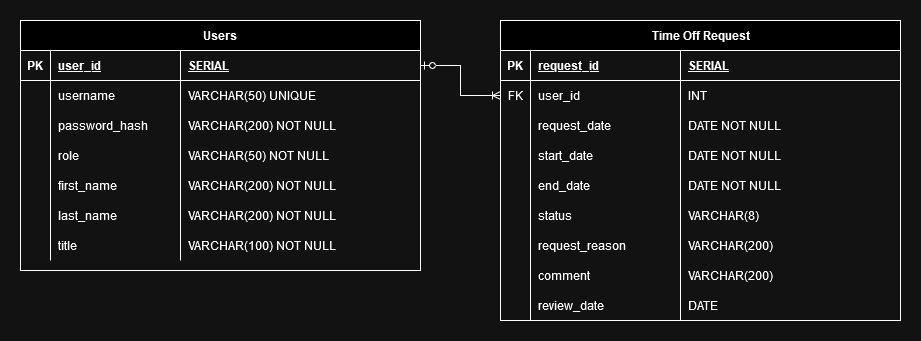

The diagram above was exported from draw.io. Its source (the exported page's mxGraphModel, read from the mxfile embedded in the PNG):
<mxGraphModel dx="1434" dy="774" grid="1" gridSize="10" guides="1" tooltips="1" connect="1" arrows="1" fold="1" page="1" pageScale="1" pageWidth="850" pageHeight="1100" math="0" shadow="0" extFonts="Permanent Marker^https://fonts.googleapis.com/css?family=Permanent+Marker">
  <root>
    <mxCell id="0" />
    <mxCell id="1" parent="0" />
    <mxCell id="C-vyLk0tnHw3VtMMgP7b-23" value="Users" style="shape=table;startSize=30;container=1;collapsible=1;childLayout=tableLayout;fixedRows=1;rowLines=0;fontStyle=1;align=center;resizeLast=1;" parent="1" vertex="1">
      <mxGeometry x="40" y="40" width="400" height="250" as="geometry" />
    </mxCell>
    <mxCell id="C-vyLk0tnHw3VtMMgP7b-24" value="" style="shape=partialRectangle;collapsible=0;dropTarget=0;pointerEvents=0;fillColor=none;points=[[0,0.5],[1,0.5]];portConstraint=eastwest;top=0;left=0;right=0;bottom=1;" parent="C-vyLk0tnHw3VtMMgP7b-23" vertex="1">
      <mxGeometry y="30" width="400" height="30" as="geometry" />
    </mxCell>
    <mxCell id="C-vyLk0tnHw3VtMMgP7b-25" value="PK" style="shape=partialRectangle;overflow=hidden;connectable=0;fillColor=none;top=0;left=0;bottom=0;right=0;fontStyle=1;" parent="C-vyLk0tnHw3VtMMgP7b-24" vertex="1">
      <mxGeometry width="30" height="30" as="geometry">
        <mxRectangle width="30" height="30" as="alternateBounds" />
      </mxGeometry>
    </mxCell>
    <mxCell id="C-vyLk0tnHw3VtMMgP7b-26" value="user_id" style="shape=partialRectangle;overflow=hidden;connectable=0;fillColor=none;top=0;left=0;bottom=0;right=0;align=left;spacingLeft=6;fontStyle=5;" parent="C-vyLk0tnHw3VtMMgP7b-24" vertex="1">
      <mxGeometry x="30" width="130" height="30" as="geometry">
        <mxRectangle width="130" height="30" as="alternateBounds" />
      </mxGeometry>
    </mxCell>
    <mxCell id="Ex_PEYccFkjoKNrgInKD-10" value="SERIAL" style="shape=partialRectangle;overflow=hidden;connectable=0;fillColor=none;top=0;left=0;bottom=0;right=0;align=left;spacingLeft=6;fontStyle=5;" parent="C-vyLk0tnHw3VtMMgP7b-24" vertex="1">
      <mxGeometry x="160" width="240" height="30" as="geometry">
        <mxRectangle width="240" height="30" as="alternateBounds" />
      </mxGeometry>
    </mxCell>
    <mxCell id="C-vyLk0tnHw3VtMMgP7b-27" value="" style="shape=partialRectangle;collapsible=0;dropTarget=0;pointerEvents=0;fillColor=none;points=[[0,0.5],[1,0.5]];portConstraint=eastwest;top=0;left=0;right=0;bottom=0;" parent="C-vyLk0tnHw3VtMMgP7b-23" vertex="1">
      <mxGeometry y="60" width="400" height="30" as="geometry" />
    </mxCell>
    <mxCell id="C-vyLk0tnHw3VtMMgP7b-28" value="" style="shape=partialRectangle;overflow=hidden;connectable=0;fillColor=none;top=0;left=0;bottom=0;right=0;" parent="C-vyLk0tnHw3VtMMgP7b-27" vertex="1">
      <mxGeometry width="30" height="30" as="geometry">
        <mxRectangle width="30" height="30" as="alternateBounds" />
      </mxGeometry>
    </mxCell>
    <mxCell id="C-vyLk0tnHw3VtMMgP7b-29" value="username" style="shape=partialRectangle;overflow=hidden;connectable=0;fillColor=none;top=0;left=0;bottom=0;right=0;align=left;spacingLeft=6;" parent="C-vyLk0tnHw3VtMMgP7b-27" vertex="1">
      <mxGeometry x="30" width="130" height="30" as="geometry">
        <mxRectangle width="130" height="30" as="alternateBounds" />
      </mxGeometry>
    </mxCell>
    <mxCell id="Ex_PEYccFkjoKNrgInKD-11" value="VARCHAR(50) UNIQUE" style="shape=partialRectangle;overflow=hidden;connectable=0;fillColor=none;top=0;left=0;bottom=0;right=0;align=left;spacingLeft=6;" parent="C-vyLk0tnHw3VtMMgP7b-27" vertex="1">
      <mxGeometry x="160" width="240" height="30" as="geometry">
        <mxRectangle width="240" height="30" as="alternateBounds" />
      </mxGeometry>
    </mxCell>
    <mxCell id="Ex_PEYccFkjoKNrgInKD-15" style="shape=partialRectangle;collapsible=0;dropTarget=0;pointerEvents=0;fillColor=none;points=[[0,0.5],[1,0.5]];portConstraint=eastwest;top=0;left=0;right=0;bottom=0;" parent="C-vyLk0tnHw3VtMMgP7b-23" vertex="1">
      <mxGeometry y="90" width="400" height="30" as="geometry" />
    </mxCell>
    <mxCell id="Ex_PEYccFkjoKNrgInKD-16" style="shape=partialRectangle;overflow=hidden;connectable=0;fillColor=none;top=0;left=0;bottom=0;right=0;" parent="Ex_PEYccFkjoKNrgInKD-15" vertex="1">
      <mxGeometry width="30" height="30" as="geometry">
        <mxRectangle width="30" height="30" as="alternateBounds" />
      </mxGeometry>
    </mxCell>
    <mxCell id="Ex_PEYccFkjoKNrgInKD-17" value="password_hash" style="shape=partialRectangle;overflow=hidden;connectable=0;fillColor=none;top=0;left=0;bottom=0;right=0;align=left;spacingLeft=6;" parent="Ex_PEYccFkjoKNrgInKD-15" vertex="1">
      <mxGeometry x="30" width="130" height="30" as="geometry">
        <mxRectangle width="130" height="30" as="alternateBounds" />
      </mxGeometry>
    </mxCell>
    <mxCell id="Ex_PEYccFkjoKNrgInKD-18" value="VARCHAR(200) NOT NULL" style="shape=partialRectangle;overflow=hidden;connectable=0;fillColor=none;top=0;left=0;bottom=0;right=0;align=left;spacingLeft=6;" parent="Ex_PEYccFkjoKNrgInKD-15" vertex="1">
      <mxGeometry x="160" width="240" height="30" as="geometry">
        <mxRectangle width="240" height="30" as="alternateBounds" />
      </mxGeometry>
    </mxCell>
    <mxCell id="Ex_PEYccFkjoKNrgInKD-19" style="shape=partialRectangle;collapsible=0;dropTarget=0;pointerEvents=0;fillColor=none;points=[[0,0.5],[1,0.5]];portConstraint=eastwest;top=0;left=0;right=0;bottom=0;" parent="C-vyLk0tnHw3VtMMgP7b-23" vertex="1">
      <mxGeometry y="120" width="400" height="30" as="geometry" />
    </mxCell>
    <mxCell id="Ex_PEYccFkjoKNrgInKD-20" style="shape=partialRectangle;overflow=hidden;connectable=0;fillColor=none;top=0;left=0;bottom=0;right=0;" parent="Ex_PEYccFkjoKNrgInKD-19" vertex="1">
      <mxGeometry width="30" height="30" as="geometry">
        <mxRectangle width="30" height="30" as="alternateBounds" />
      </mxGeometry>
    </mxCell>
    <mxCell id="Ex_PEYccFkjoKNrgInKD-21" value="role    " style="shape=partialRectangle;overflow=hidden;connectable=0;fillColor=none;top=0;left=0;bottom=0;right=0;align=left;spacingLeft=6;" parent="Ex_PEYccFkjoKNrgInKD-19" vertex="1">
      <mxGeometry x="30" width="130" height="30" as="geometry">
        <mxRectangle width="130" height="30" as="alternateBounds" />
      </mxGeometry>
    </mxCell>
    <mxCell id="Ex_PEYccFkjoKNrgInKD-22" value="VARCHAR(50) NOT NULL" style="shape=partialRectangle;overflow=hidden;connectable=0;fillColor=none;top=0;left=0;bottom=0;right=0;align=left;spacingLeft=6;" parent="Ex_PEYccFkjoKNrgInKD-19" vertex="1">
      <mxGeometry x="160" width="240" height="30" as="geometry">
        <mxRectangle width="240" height="30" as="alternateBounds" />
      </mxGeometry>
    </mxCell>
    <mxCell id="Ex_PEYccFkjoKNrgInKD-7" style="shape=partialRectangle;collapsible=0;dropTarget=0;pointerEvents=0;fillColor=none;points=[[0,0.5],[1,0.5]];portConstraint=eastwest;top=0;left=0;right=0;bottom=0;" parent="C-vyLk0tnHw3VtMMgP7b-23" vertex="1">
      <mxGeometry y="150" width="400" height="30" as="geometry" />
    </mxCell>
    <mxCell id="Ex_PEYccFkjoKNrgInKD-8" style="shape=partialRectangle;overflow=hidden;connectable=0;fillColor=none;top=0;left=0;bottom=0;right=0;" parent="Ex_PEYccFkjoKNrgInKD-7" vertex="1">
      <mxGeometry width="30" height="30" as="geometry">
        <mxRectangle width="30" height="30" as="alternateBounds" />
      </mxGeometry>
    </mxCell>
    <mxCell id="Ex_PEYccFkjoKNrgInKD-9" value="first_name" style="shape=partialRectangle;overflow=hidden;connectable=0;fillColor=none;top=0;left=0;bottom=0;right=0;align=left;spacingLeft=6;" parent="Ex_PEYccFkjoKNrgInKD-7" vertex="1">
      <mxGeometry x="30" width="130" height="30" as="geometry">
        <mxRectangle width="130" height="30" as="alternateBounds" />
      </mxGeometry>
    </mxCell>
    <mxCell id="Ex_PEYccFkjoKNrgInKD-12" value="VARCHAR(200) NOT NULL" style="shape=partialRectangle;overflow=hidden;connectable=0;fillColor=none;top=0;left=0;bottom=0;right=0;align=left;spacingLeft=6;" parent="Ex_PEYccFkjoKNrgInKD-7" vertex="1">
      <mxGeometry x="160" width="240" height="30" as="geometry">
        <mxRectangle width="240" height="30" as="alternateBounds" />
      </mxGeometry>
    </mxCell>
    <mxCell id="Ex_PEYccFkjoKNrgInKD-4" style="shape=partialRectangle;collapsible=0;dropTarget=0;pointerEvents=0;fillColor=none;points=[[0,0.5],[1,0.5]];portConstraint=eastwest;top=0;left=0;right=0;bottom=0;" parent="C-vyLk0tnHw3VtMMgP7b-23" vertex="1">
      <mxGeometry y="180" width="400" height="30" as="geometry" />
    </mxCell>
    <mxCell id="Ex_PEYccFkjoKNrgInKD-5" style="shape=partialRectangle;overflow=hidden;connectable=0;fillColor=none;top=0;left=0;bottom=0;right=0;" parent="Ex_PEYccFkjoKNrgInKD-4" vertex="1">
      <mxGeometry width="30" height="30" as="geometry">
        <mxRectangle width="30" height="30" as="alternateBounds" />
      </mxGeometry>
    </mxCell>
    <mxCell id="Ex_PEYccFkjoKNrgInKD-6" value="last_name" style="shape=partialRectangle;overflow=hidden;connectable=0;fillColor=none;top=0;left=0;bottom=0;right=0;align=left;spacingLeft=6;" parent="Ex_PEYccFkjoKNrgInKD-4" vertex="1">
      <mxGeometry x="30" width="130" height="30" as="geometry">
        <mxRectangle width="130" height="30" as="alternateBounds" />
      </mxGeometry>
    </mxCell>
    <mxCell id="Ex_PEYccFkjoKNrgInKD-13" value="VARCHAR(200) NOT NULL" style="shape=partialRectangle;overflow=hidden;connectable=0;fillColor=none;top=0;left=0;bottom=0;right=0;align=left;spacingLeft=6;" parent="Ex_PEYccFkjoKNrgInKD-4" vertex="1">
      <mxGeometry x="160" width="240" height="30" as="geometry">
        <mxRectangle width="240" height="30" as="alternateBounds" />
      </mxGeometry>
    </mxCell>
    <mxCell id="Ex_PEYccFkjoKNrgInKD-1" style="shape=partialRectangle;collapsible=0;dropTarget=0;pointerEvents=0;fillColor=none;points=[[0,0.5],[1,0.5]];portConstraint=eastwest;top=0;left=0;right=0;bottom=0;" parent="C-vyLk0tnHw3VtMMgP7b-23" vertex="1">
      <mxGeometry y="210" width="400" height="30" as="geometry" />
    </mxCell>
    <mxCell id="Ex_PEYccFkjoKNrgInKD-2" style="shape=partialRectangle;overflow=hidden;connectable=0;fillColor=none;top=0;left=0;bottom=0;right=0;" parent="Ex_PEYccFkjoKNrgInKD-1" vertex="1">
      <mxGeometry width="30" height="30" as="geometry">
        <mxRectangle width="30" height="30" as="alternateBounds" />
      </mxGeometry>
    </mxCell>
    <mxCell id="Ex_PEYccFkjoKNrgInKD-3" value="title" style="shape=partialRectangle;overflow=hidden;connectable=0;fillColor=none;top=0;left=0;bottom=0;right=0;align=left;spacingLeft=6;" parent="Ex_PEYccFkjoKNrgInKD-1" vertex="1">
      <mxGeometry x="30" width="130" height="30" as="geometry">
        <mxRectangle width="130" height="30" as="alternateBounds" />
      </mxGeometry>
    </mxCell>
    <mxCell id="Ex_PEYccFkjoKNrgInKD-14" value="VARCHAR(100) NOT NULL" style="shape=partialRectangle;overflow=hidden;connectable=0;fillColor=none;top=0;left=0;bottom=0;right=0;align=left;spacingLeft=6;" parent="Ex_PEYccFkjoKNrgInKD-1" vertex="1">
      <mxGeometry x="160" width="240" height="30" as="geometry">
        <mxRectangle width="240" height="30" as="alternateBounds" />
      </mxGeometry>
    </mxCell>
    <mxCell id="Ex_PEYccFkjoKNrgInKD-23" value="Time Off Request" style="shape=table;startSize=30;container=1;collapsible=1;childLayout=tableLayout;fixedRows=1;rowLines=0;fontStyle=1;align=center;resizeLast=1;html=1;" parent="1" vertex="1">
      <mxGeometry x="520" y="40" width="400" height="300" as="geometry" />
    </mxCell>
    <mxCell id="Ex_PEYccFkjoKNrgInKD-24" value="" style="shape=tableRow;horizontal=0;startSize=0;swimlaneHead=0;swimlaneBody=0;fillColor=none;collapsible=0;dropTarget=0;points=[[0,0.5],[1,0.5]];portConstraint=eastwest;top=0;left=0;right=0;bottom=1;" parent="Ex_PEYccFkjoKNrgInKD-23" vertex="1">
      <mxGeometry y="30" width="400" height="30" as="geometry" />
    </mxCell>
    <mxCell id="Ex_PEYccFkjoKNrgInKD-25" value="PK" style="shape=partialRectangle;connectable=0;fillColor=none;top=0;left=0;bottom=0;right=0;fontStyle=1;overflow=hidden;whiteSpace=wrap;html=1;" parent="Ex_PEYccFkjoKNrgInKD-24" vertex="1">
      <mxGeometry width="30" height="30" as="geometry">
        <mxRectangle width="30" height="30" as="alternateBounds" />
      </mxGeometry>
    </mxCell>
    <mxCell id="Ex_PEYccFkjoKNrgInKD-26" value="request_id" style="shape=partialRectangle;connectable=0;fillColor=none;top=0;left=0;bottom=0;right=0;align=left;spacingLeft=6;fontStyle=5;overflow=hidden;whiteSpace=wrap;html=1;" parent="Ex_PEYccFkjoKNrgInKD-24" vertex="1">
      <mxGeometry x="30" width="150" height="30" as="geometry">
        <mxRectangle width="150" height="30" as="alternateBounds" />
      </mxGeometry>
    </mxCell>
    <mxCell id="Ex_PEYccFkjoKNrgInKD-49" value="SERIAL" style="shape=partialRectangle;connectable=0;fillColor=none;top=0;left=0;bottom=0;right=0;align=left;spacingLeft=6;fontStyle=5;overflow=hidden;whiteSpace=wrap;html=1;" parent="Ex_PEYccFkjoKNrgInKD-24" vertex="1">
      <mxGeometry x="180" width="220" height="30" as="geometry">
        <mxRectangle width="220" height="30" as="alternateBounds" />
      </mxGeometry>
    </mxCell>
    <mxCell id="Ex_PEYccFkjoKNrgInKD-27" value="" style="shape=tableRow;horizontal=0;startSize=0;swimlaneHead=0;swimlaneBody=0;fillColor=none;collapsible=0;dropTarget=0;points=[[0,0.5],[1,0.5]];portConstraint=eastwest;top=0;left=0;right=0;bottom=0;" parent="Ex_PEYccFkjoKNrgInKD-23" vertex="1">
      <mxGeometry y="60" width="400" height="30" as="geometry" />
    </mxCell>
    <mxCell id="Ex_PEYccFkjoKNrgInKD-28" value="FK" style="shape=partialRectangle;connectable=0;fillColor=none;top=0;left=0;bottom=0;right=0;editable=1;overflow=hidden;whiteSpace=wrap;html=1;" parent="Ex_PEYccFkjoKNrgInKD-27" vertex="1">
      <mxGeometry width="30" height="30" as="geometry">
        <mxRectangle width="30" height="30" as="alternateBounds" />
      </mxGeometry>
    </mxCell>
    <mxCell id="Ex_PEYccFkjoKNrgInKD-29" value="user_id" style="shape=partialRectangle;connectable=0;fillColor=none;top=0;left=0;bottom=0;right=0;align=left;spacingLeft=6;overflow=hidden;whiteSpace=wrap;html=1;" parent="Ex_PEYccFkjoKNrgInKD-27" vertex="1">
      <mxGeometry x="30" width="150" height="30" as="geometry">
        <mxRectangle width="150" height="30" as="alternateBounds" />
      </mxGeometry>
    </mxCell>
    <mxCell id="Ex_PEYccFkjoKNrgInKD-50" value="INT" style="shape=partialRectangle;connectable=0;fillColor=none;top=0;left=0;bottom=0;right=0;align=left;spacingLeft=6;overflow=hidden;whiteSpace=wrap;html=1;" parent="Ex_PEYccFkjoKNrgInKD-27" vertex="1">
      <mxGeometry x="180" width="220" height="30" as="geometry">
        <mxRectangle width="220" height="30" as="alternateBounds" />
      </mxGeometry>
    </mxCell>
    <mxCell id="Ex_PEYccFkjoKNrgInKD-30" value="" style="shape=tableRow;horizontal=0;startSize=0;swimlaneHead=0;swimlaneBody=0;fillColor=none;collapsible=0;dropTarget=0;points=[[0,0.5],[1,0.5]];portConstraint=eastwest;top=0;left=0;right=0;bottom=0;" parent="Ex_PEYccFkjoKNrgInKD-23" vertex="1">
      <mxGeometry y="90" width="400" height="30" as="geometry" />
    </mxCell>
    <mxCell id="Ex_PEYccFkjoKNrgInKD-31" value="" style="shape=partialRectangle;connectable=0;fillColor=none;top=0;left=0;bottom=0;right=0;editable=1;overflow=hidden;whiteSpace=wrap;html=1;" parent="Ex_PEYccFkjoKNrgInKD-30" vertex="1">
      <mxGeometry width="30" height="30" as="geometry">
        <mxRectangle width="30" height="30" as="alternateBounds" />
      </mxGeometry>
    </mxCell>
    <mxCell id="Ex_PEYccFkjoKNrgInKD-32" value="request_date" style="shape=partialRectangle;connectable=0;fillColor=none;top=0;left=0;bottom=0;right=0;align=left;spacingLeft=6;overflow=hidden;whiteSpace=wrap;html=1;" parent="Ex_PEYccFkjoKNrgInKD-30" vertex="1">
      <mxGeometry x="30" width="150" height="30" as="geometry">
        <mxRectangle width="150" height="30" as="alternateBounds" />
      </mxGeometry>
    </mxCell>
    <mxCell id="Ex_PEYccFkjoKNrgInKD-51" value="DATE NOT NULL" style="shape=partialRectangle;connectable=0;fillColor=none;top=0;left=0;bottom=0;right=0;align=left;spacingLeft=6;overflow=hidden;whiteSpace=wrap;html=1;" parent="Ex_PEYccFkjoKNrgInKD-30" vertex="1">
      <mxGeometry x="180" width="220" height="30" as="geometry">
        <mxRectangle width="220" height="30" as="alternateBounds" />
      </mxGeometry>
    </mxCell>
    <mxCell id="Ex_PEYccFkjoKNrgInKD-33" value="" style="shape=tableRow;horizontal=0;startSize=0;swimlaneHead=0;swimlaneBody=0;fillColor=none;collapsible=0;dropTarget=0;points=[[0,0.5],[1,0.5]];portConstraint=eastwest;top=0;left=0;right=0;bottom=0;" parent="Ex_PEYccFkjoKNrgInKD-23" vertex="1">
      <mxGeometry y="120" width="400" height="30" as="geometry" />
    </mxCell>
    <mxCell id="Ex_PEYccFkjoKNrgInKD-34" value="" style="shape=partialRectangle;connectable=0;fillColor=none;top=0;left=0;bottom=0;right=0;editable=1;overflow=hidden;whiteSpace=wrap;html=1;" parent="Ex_PEYccFkjoKNrgInKD-33" vertex="1">
      <mxGeometry width="30" height="30" as="geometry">
        <mxRectangle width="30" height="30" as="alternateBounds" />
      </mxGeometry>
    </mxCell>
    <mxCell id="Ex_PEYccFkjoKNrgInKD-35" value="start_date" style="shape=partialRectangle;connectable=0;fillColor=none;top=0;left=0;bottom=0;right=0;align=left;spacingLeft=6;overflow=hidden;whiteSpace=wrap;html=1;" parent="Ex_PEYccFkjoKNrgInKD-33" vertex="1">
      <mxGeometry x="30" width="150" height="30" as="geometry">
        <mxRectangle width="150" height="30" as="alternateBounds" />
      </mxGeometry>
    </mxCell>
    <mxCell id="Ex_PEYccFkjoKNrgInKD-52" value="DATE NOT NULL" style="shape=partialRectangle;connectable=0;fillColor=none;top=0;left=0;bottom=0;right=0;align=left;spacingLeft=6;overflow=hidden;whiteSpace=wrap;html=1;" parent="Ex_PEYccFkjoKNrgInKD-33" vertex="1">
      <mxGeometry x="180" width="220" height="30" as="geometry">
        <mxRectangle width="220" height="30" as="alternateBounds" />
      </mxGeometry>
    </mxCell>
    <mxCell id="Ex_PEYccFkjoKNrgInKD-43" style="shape=tableRow;horizontal=0;startSize=0;swimlaneHead=0;swimlaneBody=0;fillColor=none;collapsible=0;dropTarget=0;points=[[0,0.5],[1,0.5]];portConstraint=eastwest;top=0;left=0;right=0;bottom=0;" parent="Ex_PEYccFkjoKNrgInKD-23" vertex="1">
      <mxGeometry y="150" width="400" height="30" as="geometry" />
    </mxCell>
    <mxCell id="Ex_PEYccFkjoKNrgInKD-44" style="shape=partialRectangle;connectable=0;fillColor=none;top=0;left=0;bottom=0;right=0;editable=1;overflow=hidden;whiteSpace=wrap;html=1;" parent="Ex_PEYccFkjoKNrgInKD-43" vertex="1">
      <mxGeometry width="30" height="30" as="geometry">
        <mxRectangle width="30" height="30" as="alternateBounds" />
      </mxGeometry>
    </mxCell>
    <mxCell id="Ex_PEYccFkjoKNrgInKD-45" value="end_date" style="shape=partialRectangle;connectable=0;fillColor=none;top=0;left=0;bottom=0;right=0;align=left;spacingLeft=6;overflow=hidden;whiteSpace=wrap;html=1;" parent="Ex_PEYccFkjoKNrgInKD-43" vertex="1">
      <mxGeometry x="30" width="150" height="30" as="geometry">
        <mxRectangle width="150" height="30" as="alternateBounds" />
      </mxGeometry>
    </mxCell>
    <mxCell id="Ex_PEYccFkjoKNrgInKD-53" value="DATE NOT NULL" style="shape=partialRectangle;connectable=0;fillColor=none;top=0;left=0;bottom=0;right=0;align=left;spacingLeft=6;overflow=hidden;whiteSpace=wrap;html=1;" parent="Ex_PEYccFkjoKNrgInKD-43" vertex="1">
      <mxGeometry x="180" width="220" height="30" as="geometry">
        <mxRectangle width="220" height="30" as="alternateBounds" />
      </mxGeometry>
    </mxCell>
    <mxCell id="Ex_PEYccFkjoKNrgInKD-40" style="shape=tableRow;horizontal=0;startSize=0;swimlaneHead=0;swimlaneBody=0;fillColor=none;collapsible=0;dropTarget=0;points=[[0,0.5],[1,0.5]];portConstraint=eastwest;top=0;left=0;right=0;bottom=0;" parent="Ex_PEYccFkjoKNrgInKD-23" vertex="1">
      <mxGeometry y="180" width="400" height="30" as="geometry" />
    </mxCell>
    <mxCell id="Ex_PEYccFkjoKNrgInKD-41" style="shape=partialRectangle;connectable=0;fillColor=none;top=0;left=0;bottom=0;right=0;editable=1;overflow=hidden;whiteSpace=wrap;html=1;" parent="Ex_PEYccFkjoKNrgInKD-40" vertex="1">
      <mxGeometry width="30" height="30" as="geometry">
        <mxRectangle width="30" height="30" as="alternateBounds" />
      </mxGeometry>
    </mxCell>
    <mxCell id="Ex_PEYccFkjoKNrgInKD-42" value="status" style="shape=partialRectangle;connectable=0;fillColor=none;top=0;left=0;bottom=0;right=0;align=left;spacingLeft=6;overflow=hidden;whiteSpace=wrap;html=1;" parent="Ex_PEYccFkjoKNrgInKD-40" vertex="1">
      <mxGeometry x="30" width="150" height="30" as="geometry">
        <mxRectangle width="150" height="30" as="alternateBounds" />
      </mxGeometry>
    </mxCell>
    <mxCell id="Ex_PEYccFkjoKNrgInKD-54" value="VARCHAR(8)" style="shape=partialRectangle;connectable=0;fillColor=none;top=0;left=0;bottom=0;right=0;align=left;spacingLeft=6;overflow=hidden;whiteSpace=wrap;html=1;" parent="Ex_PEYccFkjoKNrgInKD-40" vertex="1">
      <mxGeometry x="180" width="220" height="30" as="geometry">
        <mxRectangle width="220" height="30" as="alternateBounds" />
      </mxGeometry>
    </mxCell>
    <mxCell id="Ex_PEYccFkjoKNrgInKD-37" style="shape=tableRow;horizontal=0;startSize=0;swimlaneHead=0;swimlaneBody=0;fillColor=none;collapsible=0;dropTarget=0;points=[[0,0.5],[1,0.5]];portConstraint=eastwest;top=0;left=0;right=0;bottom=0;" parent="Ex_PEYccFkjoKNrgInKD-23" vertex="1">
      <mxGeometry y="210" width="400" height="30" as="geometry" />
    </mxCell>
    <mxCell id="Ex_PEYccFkjoKNrgInKD-38" style="shape=partialRectangle;connectable=0;fillColor=none;top=0;left=0;bottom=0;right=0;editable=1;overflow=hidden;whiteSpace=wrap;html=1;" parent="Ex_PEYccFkjoKNrgInKD-37" vertex="1">
      <mxGeometry width="30" height="30" as="geometry">
        <mxRectangle width="30" height="30" as="alternateBounds" />
      </mxGeometry>
    </mxCell>
    <mxCell id="Ex_PEYccFkjoKNrgInKD-39" value="request_reason" style="shape=partialRectangle;connectable=0;fillColor=none;top=0;left=0;bottom=0;right=0;align=left;spacingLeft=6;overflow=hidden;whiteSpace=wrap;html=1;" parent="Ex_PEYccFkjoKNrgInKD-37" vertex="1">
      <mxGeometry x="30" width="150" height="30" as="geometry">
        <mxRectangle width="150" height="30" as="alternateBounds" />
      </mxGeometry>
    </mxCell>
    <mxCell id="Ex_PEYccFkjoKNrgInKD-55" value="VARCHAR(200)" style="shape=partialRectangle;connectable=0;fillColor=none;top=0;left=0;bottom=0;right=0;align=left;spacingLeft=6;overflow=hidden;whiteSpace=wrap;html=1;" parent="Ex_PEYccFkjoKNrgInKD-37" vertex="1">
      <mxGeometry x="180" width="220" height="30" as="geometry">
        <mxRectangle width="220" height="30" as="alternateBounds" />
      </mxGeometry>
    </mxCell>
    <mxCell id="Ex_PEYccFkjoKNrgInKD-46" style="shape=tableRow;horizontal=0;startSize=0;swimlaneHead=0;swimlaneBody=0;fillColor=none;collapsible=0;dropTarget=0;points=[[0,0.5],[1,0.5]];portConstraint=eastwest;top=0;left=0;right=0;bottom=0;" parent="Ex_PEYccFkjoKNrgInKD-23" vertex="1">
      <mxGeometry y="240" width="400" height="30" as="geometry" />
    </mxCell>
    <mxCell id="Ex_PEYccFkjoKNrgInKD-47" style="shape=partialRectangle;connectable=0;fillColor=none;top=0;left=0;bottom=0;right=0;editable=1;overflow=hidden;whiteSpace=wrap;html=1;" parent="Ex_PEYccFkjoKNrgInKD-46" vertex="1">
      <mxGeometry width="30" height="30" as="geometry">
        <mxRectangle width="30" height="30" as="alternateBounds" />
      </mxGeometry>
    </mxCell>
    <mxCell id="Ex_PEYccFkjoKNrgInKD-48" value="comment" style="shape=partialRectangle;connectable=0;fillColor=none;top=0;left=0;bottom=0;right=0;align=left;spacingLeft=6;overflow=hidden;whiteSpace=wrap;html=1;" parent="Ex_PEYccFkjoKNrgInKD-46" vertex="1">
      <mxGeometry x="30" width="150" height="30" as="geometry">
        <mxRectangle width="150" height="30" as="alternateBounds" />
      </mxGeometry>
    </mxCell>
    <mxCell id="Ex_PEYccFkjoKNrgInKD-56" value="VARCHAR(200)" style="shape=partialRectangle;connectable=0;fillColor=none;top=0;left=0;bottom=0;right=0;align=left;spacingLeft=6;overflow=hidden;whiteSpace=wrap;html=1;" parent="Ex_PEYccFkjoKNrgInKD-46" vertex="1">
      <mxGeometry x="180" width="220" height="30" as="geometry">
        <mxRectangle width="220" height="30" as="alternateBounds" />
      </mxGeometry>
    </mxCell>
    <mxCell id="cKHJfkJuO77eLAydQgOX-1" style="shape=tableRow;horizontal=0;startSize=0;swimlaneHead=0;swimlaneBody=0;fillColor=none;collapsible=0;dropTarget=0;points=[[0,0.5],[1,0.5]];portConstraint=eastwest;top=0;left=0;right=0;bottom=0;" parent="Ex_PEYccFkjoKNrgInKD-23" vertex="1">
      <mxGeometry y="270" width="400" height="30" as="geometry" />
    </mxCell>
    <mxCell id="cKHJfkJuO77eLAydQgOX-2" style="shape=partialRectangle;connectable=0;fillColor=none;top=0;left=0;bottom=0;right=0;editable=1;overflow=hidden;whiteSpace=wrap;html=1;" parent="cKHJfkJuO77eLAydQgOX-1" vertex="1">
      <mxGeometry width="30" height="30" as="geometry">
        <mxRectangle width="30" height="30" as="alternateBounds" />
      </mxGeometry>
    </mxCell>
    <mxCell id="cKHJfkJuO77eLAydQgOX-3" value="review_date" style="shape=partialRectangle;connectable=0;fillColor=none;top=0;left=0;bottom=0;right=0;align=left;spacingLeft=6;overflow=hidden;whiteSpace=wrap;html=1;" parent="cKHJfkJuO77eLAydQgOX-1" vertex="1">
      <mxGeometry x="30" width="150" height="30" as="geometry">
        <mxRectangle width="150" height="30" as="alternateBounds" />
      </mxGeometry>
    </mxCell>
    <mxCell id="cKHJfkJuO77eLAydQgOX-4" value="DATE" style="shape=partialRectangle;connectable=0;fillColor=none;top=0;left=0;bottom=0;right=0;align=left;spacingLeft=6;overflow=hidden;whiteSpace=wrap;html=1;" parent="cKHJfkJuO77eLAydQgOX-1" vertex="1">
      <mxGeometry x="180" width="220" height="30" as="geometry">
        <mxRectangle width="220" height="30" as="alternateBounds" />
      </mxGeometry>
    </mxCell>
    <mxCell id="Ex_PEYccFkjoKNrgInKD-36" style="edgeStyle=orthogonalEdgeStyle;rounded=0;orthogonalLoop=1;jettySize=auto;html=1;exitX=1;exitY=0.5;exitDx=0;exitDy=0;entryX=0;entryY=0.5;entryDx=0;entryDy=0;startArrow=ERzeroToOne;startFill=0;endArrow=ERoneToMany;endFill=0;" parent="1" source="C-vyLk0tnHw3VtMMgP7b-24" target="Ex_PEYccFkjoKNrgInKD-27" edge="1">
      <mxGeometry relative="1" as="geometry" />
    </mxCell>
  </root>
</mxGraphModel>